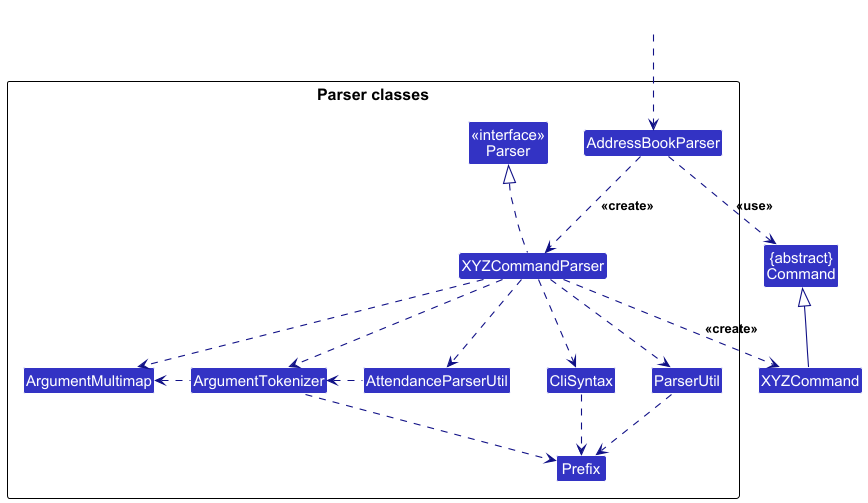

The diagram above was rendered by PlantUML. Its source (embedded in the PNG):
@startuml
!include style.puml
skinparam arrowThickness 1.1
skinparam arrowColor LOGIC_COLOR_T4
skinparam classBackgroundColor LOGIC_COLOR

Class "{abstract}\nCommand" as Command
Class XYZCommand

package "Parser classes"{
Class "<<interface>>\nParser" as Parser
Class AddressBookParser
Class XYZCommandParser
Class CliSyntax
Class ParserUtil
Class AttendanceParserUtil
Class ArgumentMultimap
Class ArgumentTokenizer
Class Prefix
}

Class HiddenOutside #FFFFFF
HiddenOutside ..> AddressBookParser

AddressBookParser .down.> XYZCommandParser: <<create>>

XYZCommandParser ..> XYZCommand : <<create>>
AddressBookParser ..> Command : <<use>>
XYZCommandParser .up.|> Parser
XYZCommandParser ..> ArgumentMultimap
XYZCommandParser ..> ArgumentTokenizer
ArgumentTokenizer .left.> ArgumentMultimap
XYZCommandParser ..> CliSyntax
CliSyntax ..> Prefix
XYZCommandParser ..> ParserUtil
ParserUtil .down.> Prefix
ArgumentTokenizer .down.> Prefix
XYZCommandParser ..> AttendanceParserUtil
AttendanceParserUtil .left.> ArgumentTokenizer
XYZCommand -up-|> Command
@enduml